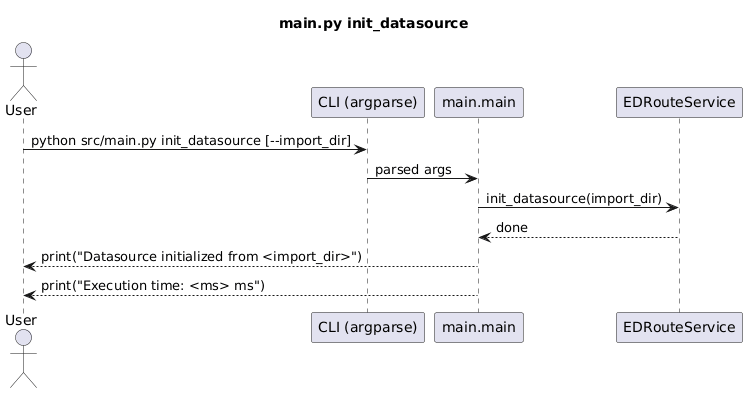

The diagram above was rendered by PlantUML. Its source (embedded in the PNG):
@startuml
title main.py init_datasource
actor User
participant "CLI (argparse)" as CLI
participant "main.main" as Main
participant "EDRouteService" as Route

User -> CLI : python src/main.py init_datasource [--import_dir]
CLI -> Main : parsed args
Main -> Route : init_datasource(import_dir)
Route --> Main : done
Main --> User : print("Datasource initialized from <import_dir>")
Main --> User : print("Execution time: <ms> ms")
@enduml